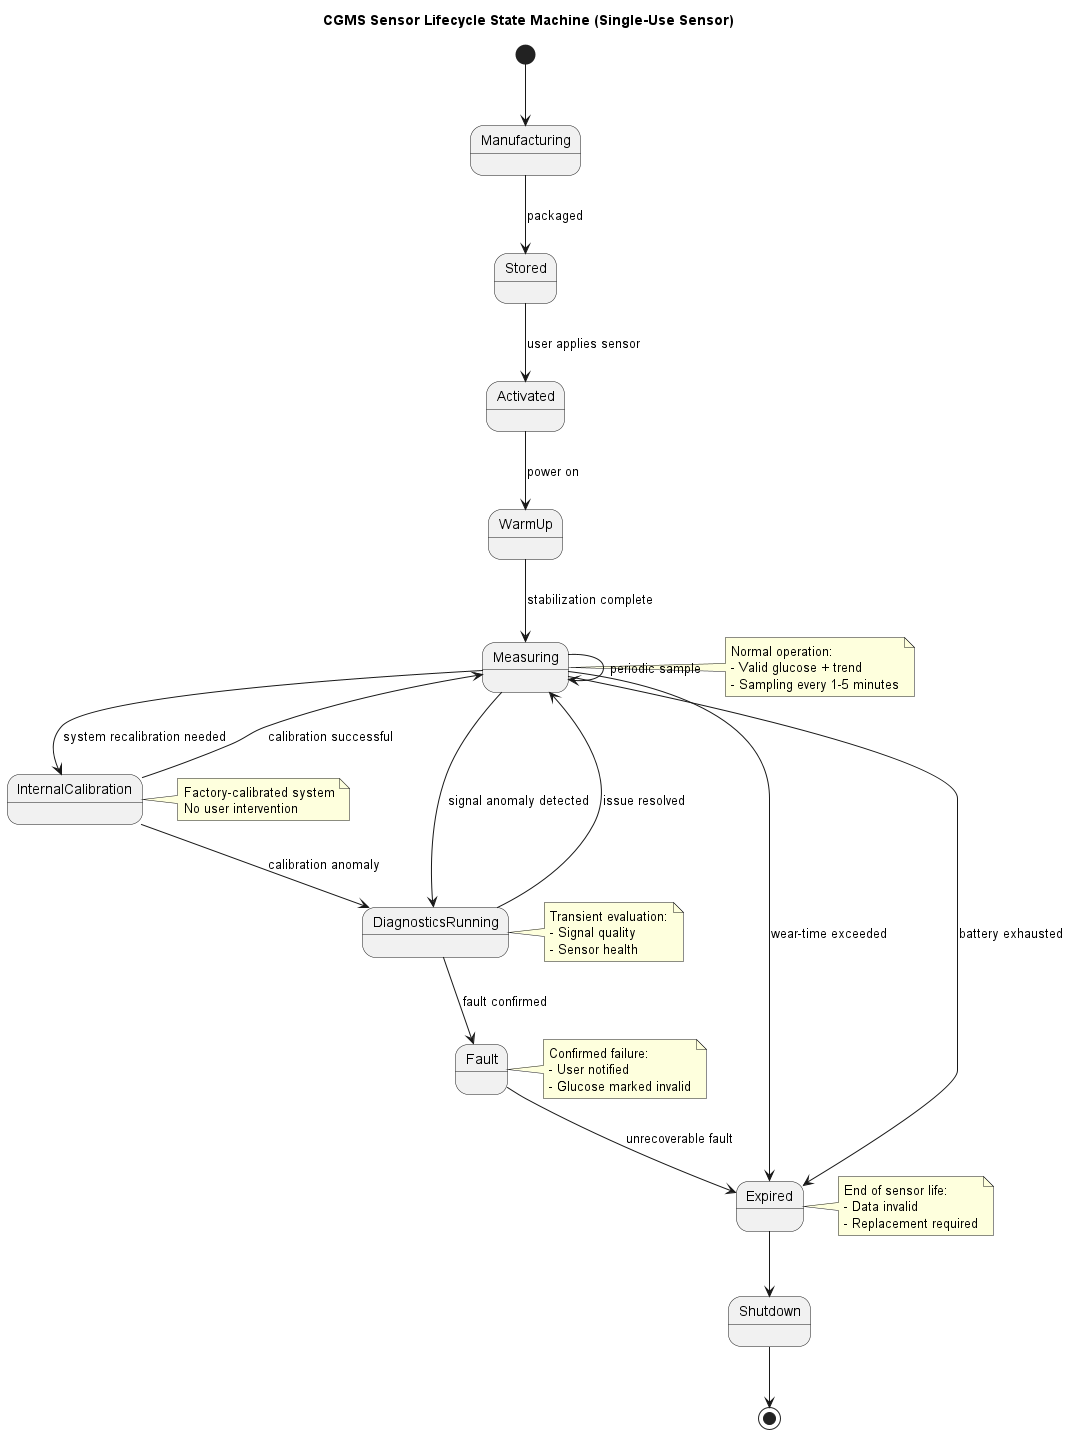

The diagram above was rendered by PlantUML. Its source (embedded in the PNG):
@startuml cgms_sensor_state
title CGMS Sensor Lifecycle State Machine (Single-Use Sensor)

[*] --> Manufacturing

Manufacturing --> Stored : packaged
Stored --> Activated : user applies sensor
Activated --> WarmUp : power on

WarmUp --> Measuring : stabilization complete

Measuring --> Measuring : periodic sample

Measuring --> InternalCalibration : system recalibration needed
InternalCalibration --> Measuring : calibration successful
InternalCalibration --> DiagnosticsRunning : calibration anomaly

Measuring --> DiagnosticsRunning : signal anomaly detected

DiagnosticsRunning --> Measuring : issue resolved
DiagnosticsRunning --> Fault : fault confirmed

Fault --> Expired : unrecoverable fault

Measuring --> Expired : wear-time exceeded
Measuring --> Expired : battery exhausted

Expired --> Shutdown
Shutdown --> [*]

note right of Measuring
Normal operation:
- Valid glucose + trend
- Sampling every 1-5 minutes
end note

note right of InternalCalibration
Factory-calibrated system
No user intervention
end note

note right of DiagnosticsRunning
Transient evaluation:
- Signal quality
- Sensor health
end note

note right of Fault
Confirmed failure:
- User notified
- Glucose marked invalid
end note

note right of Expired
End of sensor life:
- Data invalid
- Replacement required
end note

@enduml